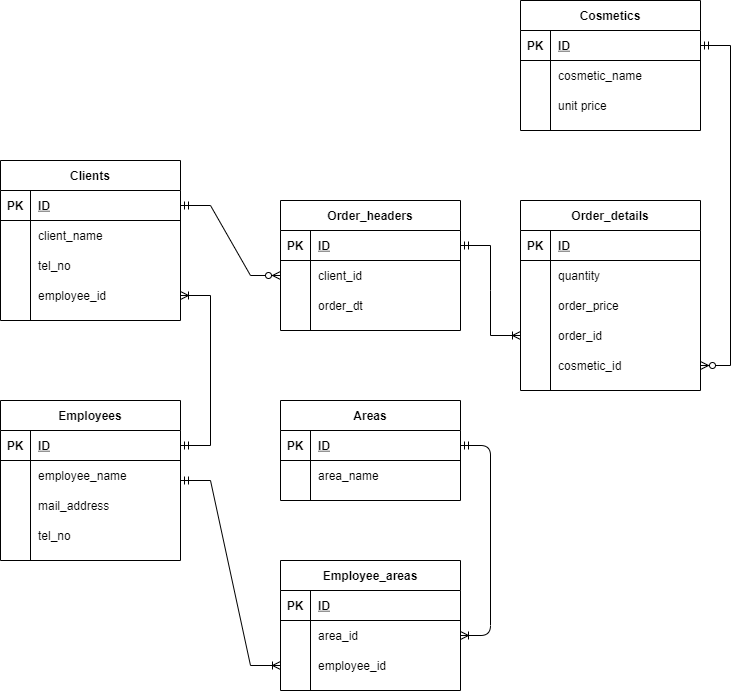

The diagram above was exported from draw.io. Its source (the exported page's mxGraphModel, read from the mxfile embedded in the PNG):
<mxGraphModel dx="700" dy="575" grid="1" gridSize="10" guides="1" tooltips="1" connect="1" arrows="1" fold="1" page="1" pageScale="1" pageWidth="1169" pageHeight="827" math="0" shadow="0">
  <root>
    <mxCell id="0" />
    <mxCell id="1" parent="0" />
    <mxCell id="2" value="Cosmetics" style="shape=table;startSize=30;container=1;collapsible=1;childLayout=tableLayout;fixedRows=1;rowLines=0;fontStyle=1;align=center;resizeLast=1;" vertex="1" parent="1">
      <mxGeometry x="560" y="120" width="180" height="130" as="geometry" />
    </mxCell>
    <mxCell id="3" value="" style="shape=partialRectangle;collapsible=0;dropTarget=0;pointerEvents=0;fillColor=none;top=0;left=0;bottom=1;right=0;points=[[0,0.5],[1,0.5]];portConstraint=eastwest;" vertex="1" parent="2">
      <mxGeometry y="30" width="180" height="30" as="geometry" />
    </mxCell>
    <mxCell id="4" value="PK" style="shape=partialRectangle;connectable=0;fillColor=none;top=0;left=0;bottom=0;right=0;fontStyle=1;overflow=hidden;" vertex="1" parent="3">
      <mxGeometry width="30" height="30" as="geometry" />
    </mxCell>
    <mxCell id="5" value="ID" style="shape=partialRectangle;connectable=0;fillColor=none;top=0;left=0;bottom=0;right=0;align=left;spacingLeft=6;fontStyle=5;overflow=hidden;" vertex="1" parent="3">
      <mxGeometry x="30" width="150" height="30" as="geometry" />
    </mxCell>
    <mxCell id="6" value="" style="shape=partialRectangle;collapsible=0;dropTarget=0;pointerEvents=0;fillColor=none;top=0;left=0;bottom=0;right=0;points=[[0,0.5],[1,0.5]];portConstraint=eastwest;" vertex="1" parent="2">
      <mxGeometry y="60" width="180" height="30" as="geometry" />
    </mxCell>
    <mxCell id="7" value="" style="shape=partialRectangle;connectable=0;fillColor=none;top=0;left=0;bottom=0;right=0;editable=1;overflow=hidden;" vertex="1" parent="6">
      <mxGeometry width="30" height="30" as="geometry" />
    </mxCell>
    <mxCell id="8" value="cosmetic_name" style="shape=partialRectangle;connectable=0;fillColor=none;top=0;left=0;bottom=0;right=0;align=left;spacingLeft=6;overflow=hidden;" vertex="1" parent="6">
      <mxGeometry x="30" width="150" height="30" as="geometry" />
    </mxCell>
    <mxCell id="9" value="" style="shape=partialRectangle;collapsible=0;dropTarget=0;pointerEvents=0;fillColor=none;top=0;left=0;bottom=0;right=0;points=[[0,0.5],[1,0.5]];portConstraint=eastwest;" vertex="1" parent="2">
      <mxGeometry y="90" width="180" height="30" as="geometry" />
    </mxCell>
    <mxCell id="10" value="" style="shape=partialRectangle;connectable=0;fillColor=none;top=0;left=0;bottom=0;right=0;editable=1;overflow=hidden;" vertex="1" parent="9">
      <mxGeometry width="30" height="30" as="geometry" />
    </mxCell>
    <mxCell id="11" value="unit price" style="shape=partialRectangle;connectable=0;fillColor=none;top=0;left=0;bottom=0;right=0;align=left;spacingLeft=6;overflow=hidden;" vertex="1" parent="9">
      <mxGeometry x="30" width="150" height="30" as="geometry" />
    </mxCell>
    <mxCell id="18" value="Order_details" style="shape=table;startSize=30;container=1;collapsible=1;childLayout=tableLayout;fixedRows=1;rowLines=0;fontStyle=1;align=center;resizeLast=1;" vertex="1" parent="1">
      <mxGeometry x="560" y="320" width="180" height="190" as="geometry" />
    </mxCell>
    <mxCell id="19" value="" style="shape=partialRectangle;collapsible=0;dropTarget=0;pointerEvents=0;fillColor=none;top=0;left=0;bottom=1;right=0;points=[[0,0.5],[1,0.5]];portConstraint=eastwest;" vertex="1" parent="18">
      <mxGeometry y="30" width="180" height="30" as="geometry" />
    </mxCell>
    <mxCell id="20" value="PK" style="shape=partialRectangle;connectable=0;fillColor=none;top=0;left=0;bottom=0;right=0;fontStyle=1;overflow=hidden;" vertex="1" parent="19">
      <mxGeometry width="30" height="30" as="geometry" />
    </mxCell>
    <mxCell id="21" value="ID" style="shape=partialRectangle;connectable=0;fillColor=none;top=0;left=0;bottom=0;right=0;align=left;spacingLeft=6;fontStyle=5;overflow=hidden;" vertex="1" parent="19">
      <mxGeometry x="30" width="150" height="30" as="geometry" />
    </mxCell>
    <mxCell id="22" value="" style="shape=partialRectangle;collapsible=0;dropTarget=0;pointerEvents=0;fillColor=none;top=0;left=0;bottom=0;right=0;points=[[0,0.5],[1,0.5]];portConstraint=eastwest;" vertex="1" parent="18">
      <mxGeometry y="60" width="180" height="30" as="geometry" />
    </mxCell>
    <mxCell id="23" value="" style="shape=partialRectangle;connectable=0;fillColor=none;top=0;left=0;bottom=0;right=0;editable=1;overflow=hidden;" vertex="1" parent="22">
      <mxGeometry width="30" height="30" as="geometry" />
    </mxCell>
    <mxCell id="24" value="quantity" style="shape=partialRectangle;connectable=0;fillColor=none;top=0;left=0;bottom=0;right=0;align=left;spacingLeft=6;overflow=hidden;" vertex="1" parent="22">
      <mxGeometry x="30" width="150" height="30" as="geometry" />
    </mxCell>
    <mxCell id="25" value="" style="shape=partialRectangle;collapsible=0;dropTarget=0;pointerEvents=0;fillColor=none;top=0;left=0;bottom=0;right=0;points=[[0,0.5],[1,0.5]];portConstraint=eastwest;" vertex="1" parent="18">
      <mxGeometry y="90" width="180" height="30" as="geometry" />
    </mxCell>
    <mxCell id="26" value="" style="shape=partialRectangle;connectable=0;fillColor=none;top=0;left=0;bottom=0;right=0;editable=1;overflow=hidden;" vertex="1" parent="25">
      <mxGeometry width="30" height="30" as="geometry" />
    </mxCell>
    <mxCell id="27" value="order_price" style="shape=partialRectangle;connectable=0;fillColor=none;top=0;left=0;bottom=0;right=0;align=left;spacingLeft=6;overflow=hidden;" vertex="1" parent="25">
      <mxGeometry x="30" width="150" height="30" as="geometry" />
    </mxCell>
    <mxCell id="98" value="" style="shape=partialRectangle;collapsible=0;dropTarget=0;pointerEvents=0;fillColor=none;top=0;left=0;bottom=0;right=0;points=[[0,0.5],[1,0.5]];portConstraint=eastwest;" vertex="1" parent="18">
      <mxGeometry y="120" width="180" height="30" as="geometry" />
    </mxCell>
    <mxCell id="99" value="" style="shape=partialRectangle;connectable=0;fillColor=none;top=0;left=0;bottom=0;right=0;editable=1;overflow=hidden;" vertex="1" parent="98">
      <mxGeometry width="30" height="30" as="geometry" />
    </mxCell>
    <mxCell id="100" value="order_id" style="shape=partialRectangle;connectable=0;fillColor=none;top=0;left=0;bottom=0;right=0;align=left;spacingLeft=6;overflow=hidden;" vertex="1" parent="98">
      <mxGeometry x="30" width="150" height="30" as="geometry" />
    </mxCell>
    <mxCell id="101" value="" style="shape=partialRectangle;collapsible=0;dropTarget=0;pointerEvents=0;fillColor=none;top=0;left=0;bottom=0;right=0;points=[[0,0.5],[1,0.5]];portConstraint=eastwest;" vertex="1" parent="18">
      <mxGeometry y="150" width="180" height="30" as="geometry" />
    </mxCell>
    <mxCell id="102" value="" style="shape=partialRectangle;connectable=0;fillColor=none;top=0;left=0;bottom=0;right=0;editable=1;overflow=hidden;" vertex="1" parent="101">
      <mxGeometry width="30" height="30" as="geometry" />
    </mxCell>
    <mxCell id="103" value="cosmetic_id" style="shape=partialRectangle;connectable=0;fillColor=none;top=0;left=0;bottom=0;right=0;align=left;spacingLeft=6;overflow=hidden;" vertex="1" parent="101">
      <mxGeometry x="30" width="150" height="30" as="geometry" />
    </mxCell>
    <mxCell id="104" style="edgeStyle=entityRelationEdgeStyle;rounded=0;orthogonalLoop=1;jettySize=auto;html=1;entryX=0;entryY=0.5;entryDx=0;entryDy=0;startArrow=ERmandOne;startFill=0;endArrow=ERoneToMany;endFill=0;exitX=1;exitY=0.5;exitDx=0;exitDy=0;" edge="1" parent="1" source="36" target="98">
      <mxGeometry relative="1" as="geometry" />
    </mxCell>
    <mxCell id="35" value="Order_headers" style="shape=table;startSize=30;container=1;collapsible=1;childLayout=tableLayout;fixedRows=1;rowLines=0;fontStyle=1;align=center;resizeLast=1;" vertex="1" parent="1">
      <mxGeometry x="320" y="320" width="180" height="130" as="geometry" />
    </mxCell>
    <mxCell id="36" value="" style="shape=partialRectangle;collapsible=0;dropTarget=0;pointerEvents=0;fillColor=none;top=0;left=0;bottom=1;right=0;points=[[0,0.5],[1,0.5]];portConstraint=eastwest;" vertex="1" parent="35">
      <mxGeometry y="30" width="180" height="30" as="geometry" />
    </mxCell>
    <mxCell id="37" value="PK" style="shape=partialRectangle;connectable=0;fillColor=none;top=0;left=0;bottom=0;right=0;fontStyle=1;overflow=hidden;" vertex="1" parent="36">
      <mxGeometry width="30" height="30" as="geometry" />
    </mxCell>
    <mxCell id="38" value="ID" style="shape=partialRectangle;connectable=0;fillColor=none;top=0;left=0;bottom=0;right=0;align=left;spacingLeft=6;fontStyle=5;overflow=hidden;" vertex="1" parent="36">
      <mxGeometry x="30" width="150" height="30" as="geometry" />
    </mxCell>
    <mxCell id="105" value="" style="shape=partialRectangle;collapsible=0;dropTarget=0;pointerEvents=0;fillColor=none;top=0;left=0;bottom=0;right=0;points=[[0,0.5],[1,0.5]];portConstraint=eastwest;" vertex="1" parent="35">
      <mxGeometry y="60" width="180" height="30" as="geometry" />
    </mxCell>
    <mxCell id="106" value="" style="shape=partialRectangle;connectable=0;fillColor=none;top=0;left=0;bottom=0;right=0;editable=1;overflow=hidden;" vertex="1" parent="105">
      <mxGeometry width="30" height="30" as="geometry" />
    </mxCell>
    <mxCell id="107" value="client_id" style="shape=partialRectangle;connectable=0;fillColor=none;top=0;left=0;bottom=0;right=0;align=left;spacingLeft=6;overflow=hidden;" vertex="1" parent="105">
      <mxGeometry x="30" width="150" height="30" as="geometry" />
    </mxCell>
    <mxCell id="39" value="" style="shape=partialRectangle;collapsible=0;dropTarget=0;pointerEvents=0;fillColor=none;top=0;left=0;bottom=0;right=0;points=[[0,0.5],[1,0.5]];portConstraint=eastwest;" vertex="1" parent="35">
      <mxGeometry y="90" width="180" height="30" as="geometry" />
    </mxCell>
    <mxCell id="40" value="" style="shape=partialRectangle;connectable=0;fillColor=none;top=0;left=0;bottom=0;right=0;editable=1;overflow=hidden;" vertex="1" parent="39">
      <mxGeometry width="30" height="30" as="geometry" />
    </mxCell>
    <mxCell id="41" value="order_dt" style="shape=partialRectangle;connectable=0;fillColor=none;top=0;left=0;bottom=0;right=0;align=left;spacingLeft=6;overflow=hidden;" vertex="1" parent="39">
      <mxGeometry x="30" width="150" height="30" as="geometry" />
    </mxCell>
    <mxCell id="45" value="Clients" style="shape=table;startSize=30;container=1;collapsible=1;childLayout=tableLayout;fixedRows=1;rowLines=0;fontStyle=1;align=center;resizeLast=1;" vertex="1" parent="1">
      <mxGeometry x="40" y="280" width="180" height="160" as="geometry" />
    </mxCell>
    <mxCell id="46" value="" style="shape=partialRectangle;collapsible=0;dropTarget=0;pointerEvents=0;fillColor=none;top=0;left=0;bottom=1;right=0;points=[[0,0.5],[1,0.5]];portConstraint=eastwest;" vertex="1" parent="45">
      <mxGeometry y="30" width="180" height="30" as="geometry" />
    </mxCell>
    <mxCell id="47" value="PK" style="shape=partialRectangle;connectable=0;fillColor=none;top=0;left=0;bottom=0;right=0;fontStyle=1;overflow=hidden;" vertex="1" parent="46">
      <mxGeometry width="30" height="30" as="geometry" />
    </mxCell>
    <mxCell id="48" value="ID" style="shape=partialRectangle;connectable=0;fillColor=none;top=0;left=0;bottom=0;right=0;align=left;spacingLeft=6;fontStyle=5;overflow=hidden;" vertex="1" parent="46">
      <mxGeometry x="30" width="150" height="30" as="geometry" />
    </mxCell>
    <mxCell id="49" value="" style="shape=partialRectangle;collapsible=0;dropTarget=0;pointerEvents=0;fillColor=none;top=0;left=0;bottom=0;right=0;points=[[0,0.5],[1,0.5]];portConstraint=eastwest;" vertex="1" parent="45">
      <mxGeometry y="60" width="180" height="30" as="geometry" />
    </mxCell>
    <mxCell id="50" value="" style="shape=partialRectangle;connectable=0;fillColor=none;top=0;left=0;bottom=0;right=0;editable=1;overflow=hidden;" vertex="1" parent="49">
      <mxGeometry width="30" height="30" as="geometry" />
    </mxCell>
    <mxCell id="51" value="client_name" style="shape=partialRectangle;connectable=0;fillColor=none;top=0;left=0;bottom=0;right=0;align=left;spacingLeft=6;overflow=hidden;" vertex="1" parent="49">
      <mxGeometry x="30" width="150" height="30" as="geometry" />
    </mxCell>
    <mxCell id="123" value="" style="shape=partialRectangle;collapsible=0;dropTarget=0;pointerEvents=0;fillColor=none;top=0;left=0;bottom=0;right=0;points=[[0,0.5],[1,0.5]];portConstraint=eastwest;" vertex="1" parent="45">
      <mxGeometry y="90" width="180" height="30" as="geometry" />
    </mxCell>
    <mxCell id="124" value="" style="shape=partialRectangle;connectable=0;fillColor=none;top=0;left=0;bottom=0;right=0;editable=1;overflow=hidden;" vertex="1" parent="123">
      <mxGeometry width="30" height="30" as="geometry" />
    </mxCell>
    <mxCell id="125" value="tel_no" style="shape=partialRectangle;connectable=0;fillColor=none;top=0;left=0;bottom=0;right=0;align=left;spacingLeft=6;overflow=hidden;" vertex="1" parent="123">
      <mxGeometry x="30" width="150" height="30" as="geometry" />
    </mxCell>
    <mxCell id="52" value="" style="shape=partialRectangle;collapsible=0;dropTarget=0;pointerEvents=0;fillColor=none;top=0;left=0;bottom=0;right=0;points=[[0,0.5],[1,0.5]];portConstraint=eastwest;" vertex="1" parent="45">
      <mxGeometry y="120" width="180" height="30" as="geometry" />
    </mxCell>
    <mxCell id="53" value="" style="shape=partialRectangle;connectable=0;fillColor=none;top=0;left=0;bottom=0;right=0;editable=1;overflow=hidden;" vertex="1" parent="52">
      <mxGeometry width="30" height="30" as="geometry" />
    </mxCell>
    <mxCell id="54" value="employee_id" style="shape=partialRectangle;connectable=0;fillColor=none;top=0;left=0;bottom=0;right=0;align=left;spacingLeft=6;overflow=hidden;" vertex="1" parent="52">
      <mxGeometry x="30" width="150" height="30" as="geometry" />
    </mxCell>
    <mxCell id="97" style="edgeStyle=entityRelationEdgeStyle;rounded=0;orthogonalLoop=1;jettySize=auto;html=1;entryX=0;entryY=0.5;entryDx=0;entryDy=0;startArrow=ERmandOne;startFill=0;endArrow=ERoneToMany;endFill=0;" edge="1" parent="1" source="55" target="92">
      <mxGeometry relative="1" as="geometry" />
    </mxCell>
    <mxCell id="55" value="Employees" style="shape=table;startSize=30;container=1;collapsible=1;childLayout=tableLayout;fixedRows=1;rowLines=0;fontStyle=1;align=center;resizeLast=1;" vertex="1" parent="1">
      <mxGeometry x="40" y="520" width="180" height="160" as="geometry" />
    </mxCell>
    <mxCell id="56" value="" style="shape=partialRectangle;collapsible=0;dropTarget=0;pointerEvents=0;fillColor=none;top=0;left=0;bottom=1;right=0;points=[[0,0.5],[1,0.5]];portConstraint=eastwest;" vertex="1" parent="55">
      <mxGeometry y="30" width="180" height="30" as="geometry" />
    </mxCell>
    <mxCell id="57" value="PK" style="shape=partialRectangle;connectable=0;fillColor=none;top=0;left=0;bottom=0;right=0;fontStyle=1;overflow=hidden;" vertex="1" parent="56">
      <mxGeometry width="30" height="30" as="geometry" />
    </mxCell>
    <mxCell id="58" value="ID" style="shape=partialRectangle;connectable=0;fillColor=none;top=0;left=0;bottom=0;right=0;align=left;spacingLeft=6;fontStyle=5;overflow=hidden;" vertex="1" parent="56">
      <mxGeometry x="30" width="150" height="30" as="geometry" />
    </mxCell>
    <mxCell id="59" value="" style="shape=partialRectangle;collapsible=0;dropTarget=0;pointerEvents=0;fillColor=none;top=0;left=0;bottom=0;right=0;points=[[0,0.5],[1,0.5]];portConstraint=eastwest;" vertex="1" parent="55">
      <mxGeometry y="60" width="180" height="30" as="geometry" />
    </mxCell>
    <mxCell id="60" value="" style="shape=partialRectangle;connectable=0;fillColor=none;top=0;left=0;bottom=0;right=0;editable=1;overflow=hidden;" vertex="1" parent="59">
      <mxGeometry width="30" height="30" as="geometry" />
    </mxCell>
    <mxCell id="61" value="employee_name" style="shape=partialRectangle;connectable=0;fillColor=none;top=0;left=0;bottom=0;right=0;align=left;spacingLeft=6;overflow=hidden;" vertex="1" parent="59">
      <mxGeometry x="30" width="150" height="30" as="geometry" />
    </mxCell>
    <mxCell id="65" value="" style="shape=partialRectangle;collapsible=0;dropTarget=0;pointerEvents=0;fillColor=none;top=0;left=0;bottom=0;right=0;points=[[0,0.5],[1,0.5]];portConstraint=eastwest;" vertex="1" parent="55">
      <mxGeometry y="90" width="180" height="30" as="geometry" />
    </mxCell>
    <mxCell id="66" value="" style="shape=partialRectangle;connectable=0;fillColor=none;top=0;left=0;bottom=0;right=0;editable=1;overflow=hidden;" vertex="1" parent="65">
      <mxGeometry width="30" height="30" as="geometry" />
    </mxCell>
    <mxCell id="67" value="mail_address" style="shape=partialRectangle;connectable=0;fillColor=none;top=0;left=0;bottom=0;right=0;align=left;spacingLeft=6;overflow=hidden;" vertex="1" parent="65">
      <mxGeometry x="30" width="150" height="30" as="geometry" />
    </mxCell>
    <mxCell id="68" value="" style="shape=partialRectangle;collapsible=0;dropTarget=0;pointerEvents=0;fillColor=none;top=0;left=0;bottom=0;right=0;points=[[0,0.5],[1,0.5]];portConstraint=eastwest;" vertex="1" parent="55">
      <mxGeometry y="120" width="180" height="30" as="geometry" />
    </mxCell>
    <mxCell id="69" value="" style="shape=partialRectangle;connectable=0;fillColor=none;top=0;left=0;bottom=0;right=0;editable=1;overflow=hidden;" vertex="1" parent="68">
      <mxGeometry width="30" height="30" as="geometry" />
    </mxCell>
    <mxCell id="70" value="tel_no" style="shape=partialRectangle;connectable=0;fillColor=none;top=0;left=0;bottom=0;right=0;align=left;spacingLeft=6;overflow=hidden;" vertex="1" parent="68">
      <mxGeometry x="30" width="150" height="30" as="geometry" />
    </mxCell>
    <mxCell id="71" value="Areas" style="shape=table;startSize=30;container=1;collapsible=1;childLayout=tableLayout;fixedRows=1;rowLines=0;fontStyle=1;align=center;resizeLast=1;" vertex="1" parent="1">
      <mxGeometry x="320" y="520" width="180" height="100" as="geometry" />
    </mxCell>
    <mxCell id="72" value="" style="shape=partialRectangle;collapsible=0;dropTarget=0;pointerEvents=0;fillColor=none;top=0;left=0;bottom=1;right=0;points=[[0,0.5],[1,0.5]];portConstraint=eastwest;" vertex="1" parent="71">
      <mxGeometry y="30" width="180" height="30" as="geometry" />
    </mxCell>
    <mxCell id="73" value="PK" style="shape=partialRectangle;connectable=0;fillColor=none;top=0;left=0;bottom=0;right=0;fontStyle=1;overflow=hidden;" vertex="1" parent="72">
      <mxGeometry width="30" height="30" as="geometry" />
    </mxCell>
    <mxCell id="74" value="ID" style="shape=partialRectangle;connectable=0;fillColor=none;top=0;left=0;bottom=0;right=0;align=left;spacingLeft=6;fontStyle=5;overflow=hidden;" vertex="1" parent="72">
      <mxGeometry x="30" width="150" height="30" as="geometry" />
    </mxCell>
    <mxCell id="75" value="" style="shape=partialRectangle;collapsible=0;dropTarget=0;pointerEvents=0;fillColor=none;top=0;left=0;bottom=0;right=0;points=[[0,0.5],[1,0.5]];portConstraint=eastwest;" vertex="1" parent="71">
      <mxGeometry y="60" width="180" height="30" as="geometry" />
    </mxCell>
    <mxCell id="76" value="" style="shape=partialRectangle;connectable=0;fillColor=none;top=0;left=0;bottom=0;right=0;editable=1;overflow=hidden;" vertex="1" parent="75">
      <mxGeometry width="30" height="30" as="geometry" />
    </mxCell>
    <mxCell id="77" value="area_name" style="shape=partialRectangle;connectable=0;fillColor=none;top=0;left=0;bottom=0;right=0;align=left;spacingLeft=6;overflow=hidden;" vertex="1" parent="75">
      <mxGeometry x="30" width="150" height="30" as="geometry" />
    </mxCell>
    <mxCell id="85" value="Employee_areas" style="shape=table;startSize=30;container=1;collapsible=1;childLayout=tableLayout;fixedRows=1;rowLines=0;fontStyle=1;align=center;resizeLast=1;" vertex="1" parent="1">
      <mxGeometry x="320" y="680" width="180" height="130" as="geometry" />
    </mxCell>
    <mxCell id="86" value="" style="shape=partialRectangle;collapsible=0;dropTarget=0;pointerEvents=0;fillColor=none;top=0;left=0;bottom=1;right=0;points=[[0,0.5],[1,0.5]];portConstraint=eastwest;" vertex="1" parent="85">
      <mxGeometry y="30" width="180" height="30" as="geometry" />
    </mxCell>
    <mxCell id="87" value="PK" style="shape=partialRectangle;connectable=0;fillColor=none;top=0;left=0;bottom=0;right=0;fontStyle=1;overflow=hidden;" vertex="1" parent="86">
      <mxGeometry width="30" height="30" as="geometry" />
    </mxCell>
    <mxCell id="88" value="ID" style="shape=partialRectangle;connectable=0;fillColor=none;top=0;left=0;bottom=0;right=0;align=left;spacingLeft=6;fontStyle=5;overflow=hidden;" vertex="1" parent="86">
      <mxGeometry x="30" width="150" height="30" as="geometry" />
    </mxCell>
    <mxCell id="89" value="" style="shape=partialRectangle;collapsible=0;dropTarget=0;pointerEvents=0;fillColor=none;top=0;left=0;bottom=0;right=0;points=[[0,0.5],[1,0.5]];portConstraint=eastwest;" vertex="1" parent="85">
      <mxGeometry y="60" width="180" height="30" as="geometry" />
    </mxCell>
    <mxCell id="90" value="" style="shape=partialRectangle;connectable=0;fillColor=none;top=0;left=0;bottom=0;right=0;editable=1;overflow=hidden;" vertex="1" parent="89">
      <mxGeometry width="30" height="30" as="geometry" />
    </mxCell>
    <mxCell id="91" value="area_id" style="shape=partialRectangle;connectable=0;fillColor=none;top=0;left=0;bottom=0;right=0;align=left;spacingLeft=6;overflow=hidden;" vertex="1" parent="89">
      <mxGeometry x="30" width="150" height="30" as="geometry" />
    </mxCell>
    <mxCell id="92" value="" style="shape=partialRectangle;collapsible=0;dropTarget=0;pointerEvents=0;fillColor=none;top=0;left=0;bottom=0;right=0;points=[[0,0.5],[1,0.5]];portConstraint=eastwest;" vertex="1" parent="85">
      <mxGeometry y="90" width="180" height="30" as="geometry" />
    </mxCell>
    <mxCell id="93" value="" style="shape=partialRectangle;connectable=0;fillColor=none;top=0;left=0;bottom=0;right=0;editable=1;overflow=hidden;" vertex="1" parent="92">
      <mxGeometry width="30" height="30" as="geometry" />
    </mxCell>
    <mxCell id="94" value="employee_id" style="shape=partialRectangle;connectable=0;fillColor=none;top=0;left=0;bottom=0;right=0;align=left;spacingLeft=6;overflow=hidden;" vertex="1" parent="92">
      <mxGeometry x="30" width="150" height="30" as="geometry" />
    </mxCell>
    <mxCell id="96" value="" style="edgeStyle=entityRelationEdgeStyle;fontSize=12;html=1;endArrow=ERoneToMany;endFill=0;exitX=1;exitY=0.5;exitDx=0;exitDy=0;startArrow=ERmandOne;startFill=0;" edge="1" parent="1" source="72" target="89">
      <mxGeometry width="100" height="100" relative="1" as="geometry">
        <mxPoint x="480" y="680" as="sourcePoint" />
        <mxPoint x="500" y="760" as="targetPoint" />
      </mxGeometry>
    </mxCell>
    <mxCell id="108" style="edgeStyle=entityRelationEdgeStyle;rounded=0;orthogonalLoop=1;jettySize=auto;html=1;entryX=0;entryY=0.5;entryDx=0;entryDy=0;startArrow=ERmandOne;startFill=0;endArrow=ERzeroToMany;endFill=1;exitX=1;exitY=0.5;exitDx=0;exitDy=0;" edge="1" parent="1" source="46" target="105">
      <mxGeometry relative="1" as="geometry">
        <mxPoint x="210" y="330" as="sourcePoint" />
      </mxGeometry>
    </mxCell>
    <mxCell id="109" style="edgeStyle=entityRelationEdgeStyle;rounded=0;orthogonalLoop=1;jettySize=auto;html=1;entryX=1;entryY=0.5;entryDx=0;entryDy=0;startArrow=ERmandOne;startFill=0;endArrow=ERzeroToMany;endFill=1;" edge="1" parent="1" source="3" target="101">
      <mxGeometry relative="1" as="geometry" />
    </mxCell>
    <mxCell id="126" style="edgeStyle=entityRelationEdgeStyle;rounded=0;orthogonalLoop=1;jettySize=auto;html=1;entryX=1;entryY=0.5;entryDx=0;entryDy=0;startArrow=ERoneToMany;startFill=0;endArrow=ERmandOne;endFill=0;exitX=1;exitY=0.5;exitDx=0;exitDy=0;" edge="1" parent="1" source="52" target="56">
      <mxGeometry relative="1" as="geometry" />
    </mxCell>
  </root>
</mxGraphModel>